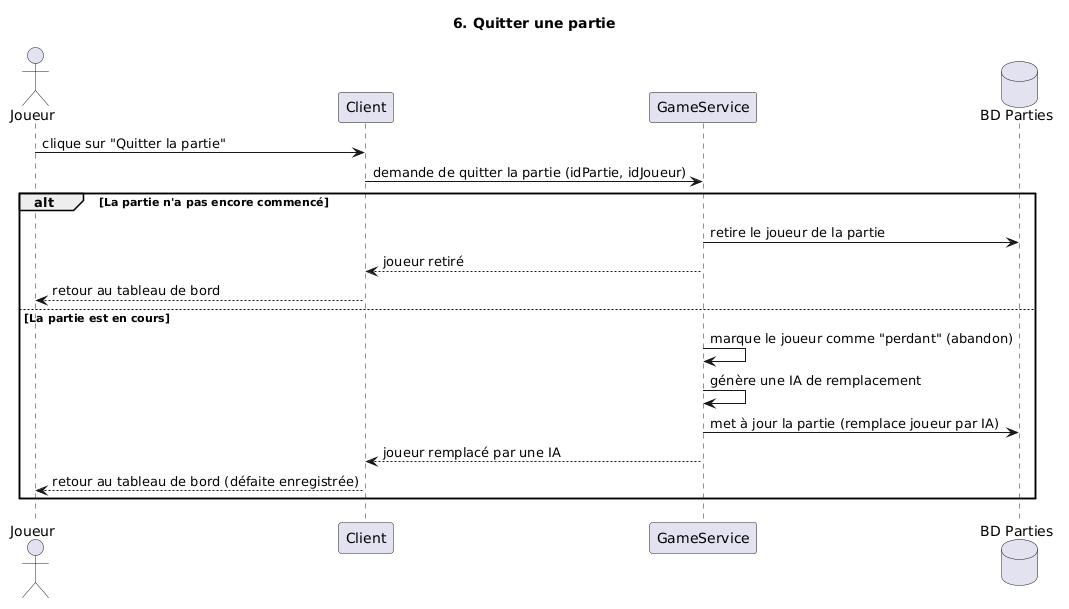

The diagram above was rendered by PlantUML. Its source (embedded in the PNG):
@startuml
title 6. Quitter une partie
actor Joueur
participant Client
participant GameService
database "BD Parties" as BD

Joueur -> Client : clique sur "Quitter la partie"
Client -> GameService : demande de quitter la partie (idPartie, idJoueur)

alt La partie n'a pas encore commencé
    GameService -> BD : retire le joueur de la partie
    GameService --> Client : joueur retiré
    Client --> Joueur : retour au tableau de bord
else La partie est en cours
    GameService -> GameService : marque le joueur comme "perdant" (abandon)
    GameService -> GameService : génère une IA de remplacement
    GameService -> BD : met à jour la partie (remplace joueur par IA)
    GameService --> Client : joueur remplacé par une IA
    Client --> Joueur : retour au tableau de bord (défaite enregistrée)
end
@enduml